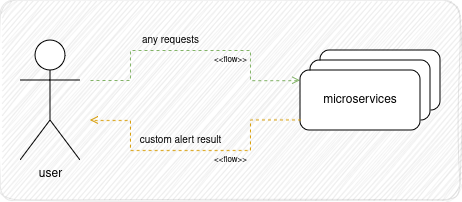

The diagram above was exported from draw.io. Its source (the exported page's mxGraphModel, read from the mxfile embedded in the PNG):
<mxGraphModel dx="607" dy="352" grid="1" gridSize="10" guides="1" tooltips="1" connect="1" arrows="1" fold="1" page="1" pageScale="1" pageWidth="1169" pageHeight="827" math="0" shadow="0">
  <root>
    <mxCell id="0" />
    <mxCell id="1" parent="0" />
    <mxCell id="V5cvdxHF0QnFry3JJ1pN-11" value="" style="fontStyle=0;labelPosition=right;verticalLabelPosition=middle;align=left;verticalAlign=middle;spacingLeft=2;html=1;points=[[0,0.5],[1,0.5]];fillColor=strokeColor;textOpacity=0;opacity=10;rounded=1;arcSize=8;glass=0;shadow=0;sketch=1;curveFitting=1;jiggle=2;" vertex="1" parent="1">
      <mxGeometry x="230" y="120" width="460" height="200" as="geometry" />
    </mxCell>
    <mxCell id="V5cvdxHF0QnFry3JJ1pN-5" value="&lt;div&gt;microservices&lt;/div&gt;" style="whiteSpace=wrap;html=1;verticalAlign=middle;gradientColor=none;rounded=1;" vertex="1" parent="1">
      <mxGeometry x="550" y="170" width="120" height="60" as="geometry" />
    </mxCell>
    <mxCell id="V5cvdxHF0QnFry3JJ1pN-4" value="&lt;div&gt;microservices&lt;/div&gt;" style="whiteSpace=wrap;html=1;verticalAlign=middle;gradientColor=none;rounded=1;" vertex="1" parent="1">
      <mxGeometry x="540" y="180" width="120" height="60" as="geometry" />
    </mxCell>
    <mxCell id="V5cvdxHF0QnFry3JJ1pN-3" value="" style="edgeStyle=orthogonalEdgeStyle;rounded=0;orthogonalLoop=1;jettySize=auto;html=1;entryX=-0.001;entryY=0.17;entryDx=0;entryDy=0;dashed=1;endArrow=open;endFill=0;entryPerimeter=0;fillColor=#d5e8d4;strokeColor=#82b366;" edge="1" parent="1" target="V5cvdxHF0QnFry3JJ1pN-2">
      <mxGeometry relative="1" as="geometry">
        <mxPoint x="320" y="200" as="sourcePoint" />
        <Array as="points">
          <mxPoint x="360" y="200" />
          <mxPoint x="360" y="170" />
          <mxPoint x="480" y="170" />
          <mxPoint x="480" y="200" />
        </Array>
      </mxGeometry>
    </mxCell>
    <mxCell id="V5cvdxHF0QnFry3JJ1pN-6" value="&amp;lt;&amp;lt;flow&amp;gt;&amp;gt;" style="edgeLabel;html=1;align=center;verticalAlign=middle;resizable=0;points=[];fontSize=8;labelBackgroundColor=none;" vertex="1" connectable="0" parent="V5cvdxHF0QnFry3JJ1pN-3">
      <mxGeometry x="0.2273" relative="1" as="geometry">
        <mxPoint x="4" y="10" as="offset" />
      </mxGeometry>
    </mxCell>
    <mxCell id="V5cvdxHF0QnFry3JJ1pN-1" value="user" style="shape=umlActor;verticalLabelPosition=bottom;verticalAlign=top;html=1;" vertex="1" parent="1">
      <mxGeometry x="250" y="160" width="60" height="120" as="geometry" />
    </mxCell>
    <mxCell id="V5cvdxHF0QnFry3JJ1pN-2" value="&lt;div&gt;microservices&lt;/div&gt;" style="whiteSpace=wrap;html=1;verticalAlign=middle;gradientColor=none;rounded=1;" vertex="1" parent="1">
      <mxGeometry x="530" y="190" width="120" height="60" as="geometry" />
    </mxCell>
    <mxCell id="V5cvdxHF0QnFry3JJ1pN-7" style="edgeStyle=orthogonalEdgeStyle;rounded=0;orthogonalLoop=1;jettySize=auto;html=1;dashed=1;endArrow=open;endFill=0;exitX=0.004;exitY=0.823;exitDx=0;exitDy=0;exitPerimeter=0;fillColor=#ffe6cc;strokeColor=#d79b00;" edge="1" parent="1" source="V5cvdxHF0QnFry3JJ1pN-2">
      <mxGeometry relative="1" as="geometry">
        <mxPoint x="320" y="240" as="targetPoint" />
        <Array as="points">
          <mxPoint x="480" y="239" />
          <mxPoint x="480" y="270" />
          <mxPoint x="360" y="270" />
          <mxPoint x="360" y="240" />
        </Array>
      </mxGeometry>
    </mxCell>
    <mxCell id="V5cvdxHF0QnFry3JJ1pN-8" value="&amp;lt;&amp;lt;flow&amp;gt;&amp;gt;" style="edgeLabel;html=1;align=center;verticalAlign=middle;resizable=0;points=[];fontSize=8;labelBackgroundColor=none;" vertex="1" connectable="0" parent="V5cvdxHF0QnFry3JJ1pN-7">
      <mxGeometry x="-0.0104" y="-2" relative="1" as="geometry">
        <mxPoint x="33" y="12" as="offset" />
      </mxGeometry>
    </mxCell>
    <mxCell id="V5cvdxHF0QnFry3JJ1pN-9" value="any requests" style="text;html=1;align=center;verticalAlign=middle;resizable=0;points=[];autosize=1;strokeColor=none;fillColor=none;fontSize=10;spacing=0;" vertex="1" parent="1">
      <mxGeometry x="360" y="150" width="80" height="20" as="geometry" />
    </mxCell>
    <mxCell id="V5cvdxHF0QnFry3JJ1pN-10" value="custom alert result" style="text;html=1;align=center;verticalAlign=middle;resizable=0;points=[];autosize=1;strokeColor=none;fillColor=none;fontSize=10;spacing=0;" vertex="1" parent="1">
      <mxGeometry x="360" y="250" width="100" height="20" as="geometry" />
    </mxCell>
  </root>
</mxGraphModel>